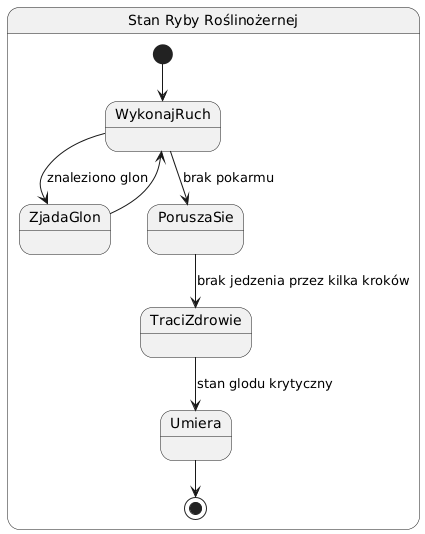

The diagram above was rendered by PlantUML. Its source (embedded in the PNG):
@startuml
state "Stan Ryby Roślinożernej" as RoslinozernaRyba {
[*] --> WykonajRuch

WykonajRuch --> ZjadaGlon : znaleziono glon
WykonajRuch --> PoruszaSie : brak pokarmu

ZjadaGlon --> WykonajRuch
PoruszaSie --> TraciZdrowie : brak jedzenia przez kilka kroków
TraciZdrowie --> Umiera : stan glodu krytyczny

Umiera --> [*]
}
@enduml